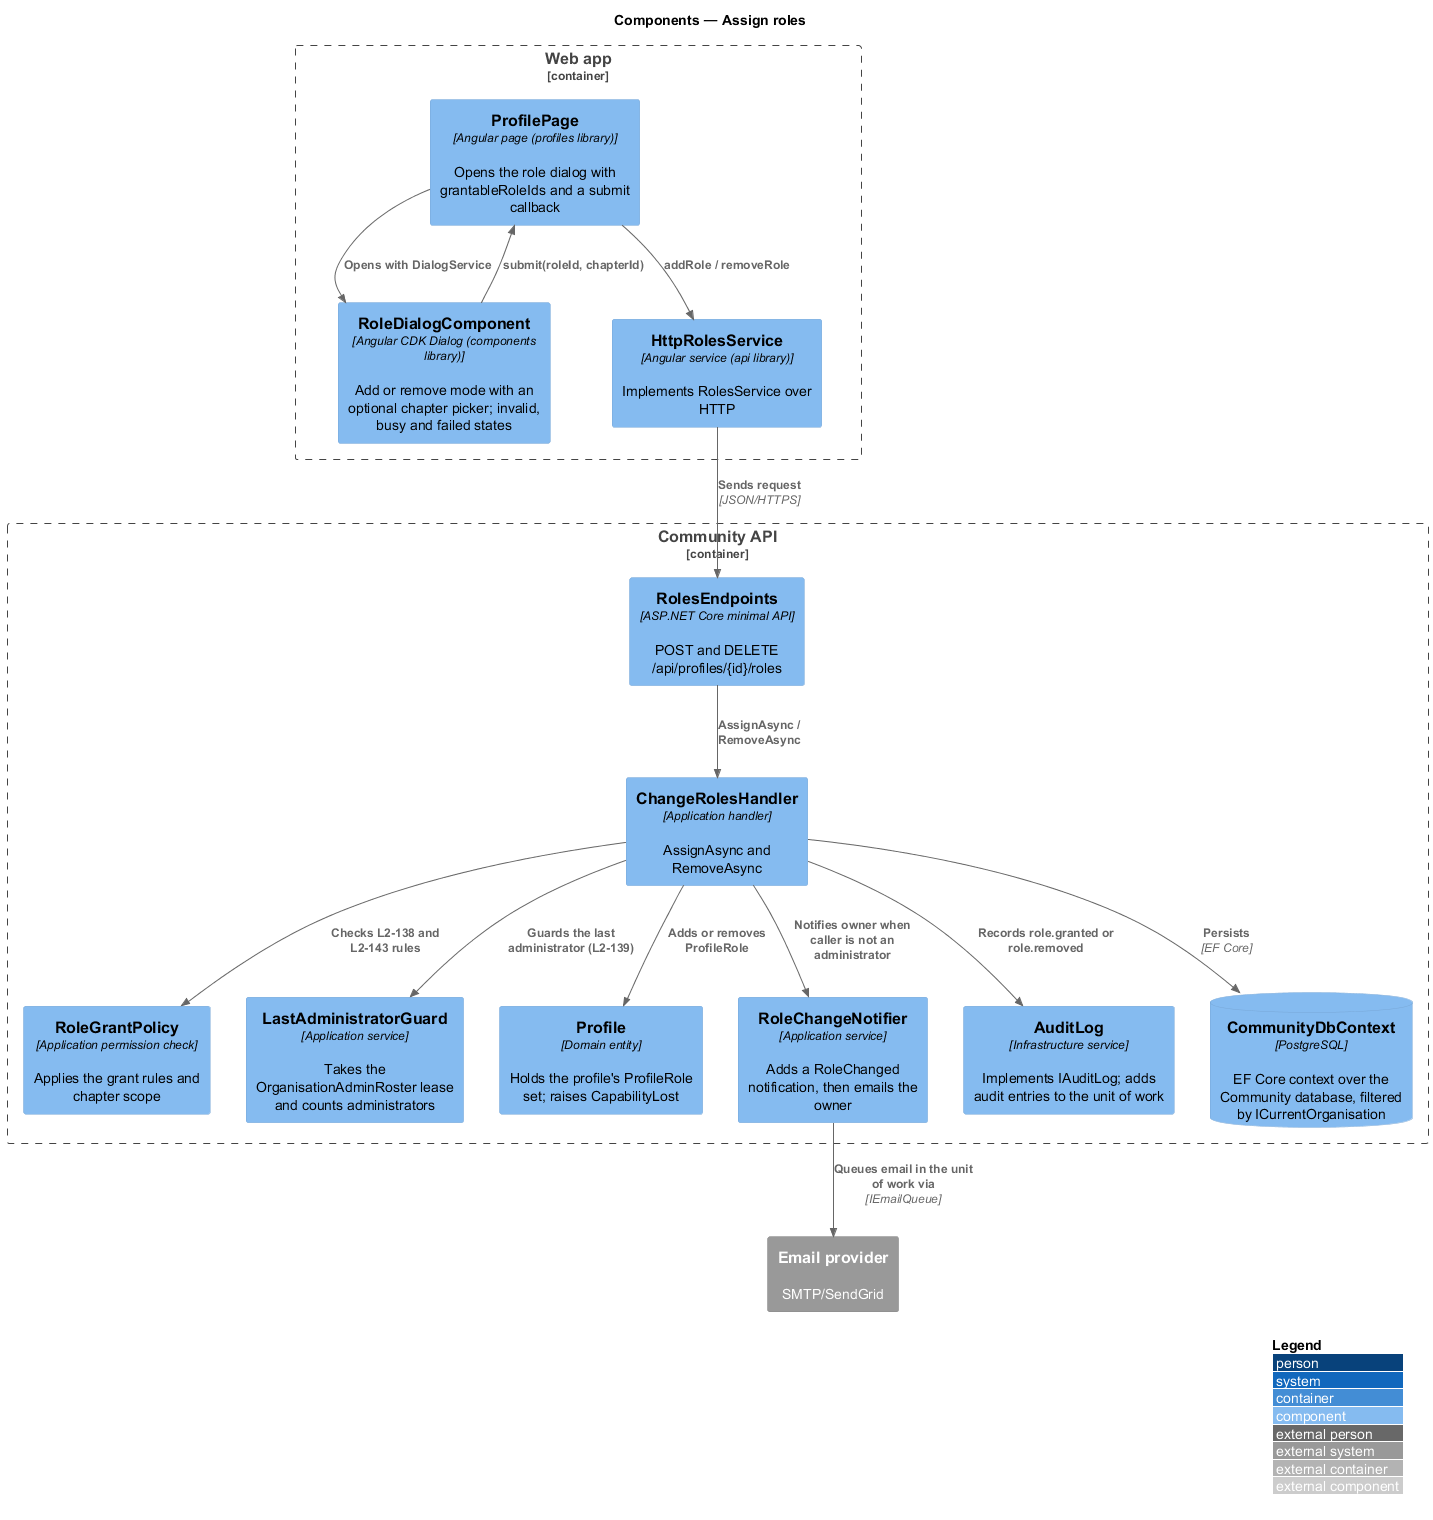

The diagram above was rendered by PlantUML. Its source (embedded in the PNG):
@startuml
!include <C4/C4_Component>
LAYOUT_WITH_LEGEND()
title Components — Assign roles
Container_Boundary(web, "Web app") {
  Component(page, "ProfilePage", "Angular page (profiles library)", "Opens the role dialog with grantableRoleIds and a submit callback")
  Component(dlg, "RoleDialogComponent", "Angular CDK Dialog (components library)", "Add or remove mode with an optional chapter picker; invalid, busy and failed states")
  Component(svc, "HttpRolesService", "Angular service (api library)", "Implements RolesService over HTTP")
}
Container_Boundary(api, "Community API") {
  Component(ep, "RolesEndpoints", "ASP.NET Core minimal API", "POST and DELETE /api/profiles/{id}/roles")
  Component(h, "ChangeRolesHandler", "Application handler", "AssignAsync and RemoveAsync")
  Component(pol, "RoleGrantPolicy", "Application permission check", "Applies the grant rules and chapter scope")
  Component(guard, "LastAdministratorGuard", "Application service", "Takes the OrganisationAdminRoster lease and counts administrators")
  Component(prof, "Profile", "Domain entity", "Holds the profile's ProfileRole set; raises CapabilityLost")
  Component(notify, "RoleChangeNotifier", "Application service", "Adds a RoleChanged notification, then emails the owner")
  Component(audit, "AuditLog", "Infrastructure service", "Implements IAuditLog; adds audit entries to the unit of work")
  ComponentDb(db, "CommunityDbContext", "PostgreSQL", "EF Core context over the Community database, filtered by ICurrentOrganisation")
}
System_Ext(email, "Email provider", "SMTP/SendGrid")
Rel(page, dlg, "Opens with DialogService")
Rel(dlg, page, "submit(roleId, chapterId)")
Rel(page, svc, "addRole / removeRole")
Rel(svc, ep, "Sends request", "JSON/HTTPS")
Rel(ep, h, "AssignAsync / RemoveAsync")
Rel(h, pol, "Checks L2-138 and L2-143 rules")
Rel(h, guard, "Guards the last administrator (L2-139)")
Rel(h, prof, "Adds or removes ProfileRole")
Rel(h, audit, "Records role.granted or role.removed")
Rel(h, notify, "Notifies owner when caller is not an administrator")
Rel(h, db, "Persists", "EF Core")
Rel(notify, email, "Queues email in the unit of work via", "IEmailQueue")
@enduml